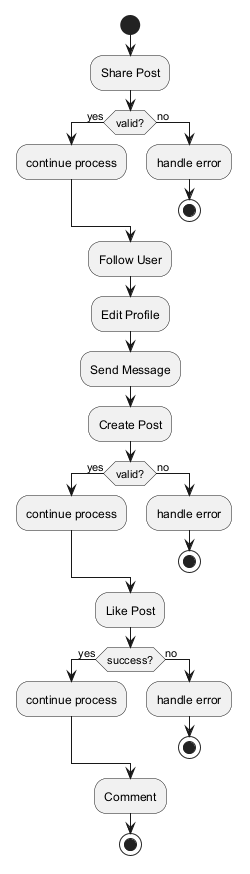

The diagram above was rendered by PlantUML. Its source (embedded in the PNG):
@startuml
skinparam backgroundColor #FFFFFF
skinparam classBackgroundColor #E8F4FA
skinparam classBorderColor #2C7DA0
start
:Share Post;
if (valid?) then (yes)
:continue process;
else (no)
:handle error;
stop
endif
:Follow User;
:Edit Profile;
:Send Message;
:Create Post;
if (valid?) then (yes)
:continue process;
else (no)
:handle error;
stop
endif
:Like Post;
if (success?) then (yes)
:continue process;
else (no)
:handle error;
stop
endif
:Comment;
stop
@enduml